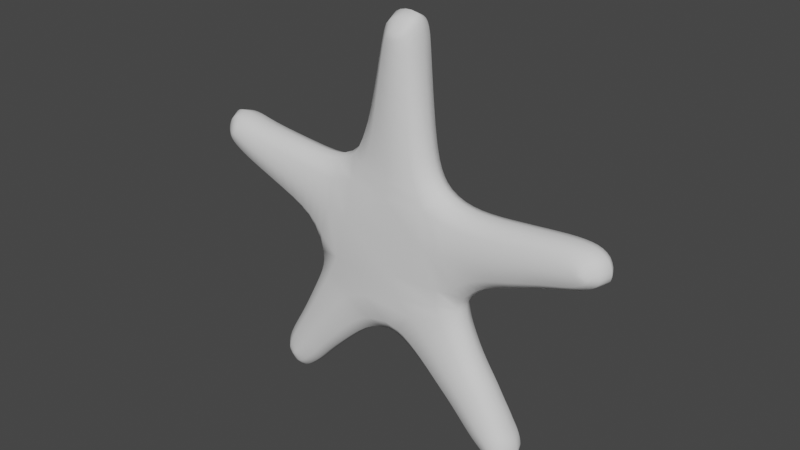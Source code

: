 # Source: Starfish.blend  (saved by Blender 2.91.10; exported with 4.5.12 LTS)
import bpy
from mathutils import Matrix  # noqa: F401  (used for matrix-valued properties, if any)

bpy.ops.wm.read_factory_settings(use_empty=True)
scene = bpy.context.scene
scene.name = 'Scene'

# ---- collections
col_collection = bpy.data.collections.new('Collection'); scene.collection.children.link(col_collection)

# ---- world
world_world = bpy.data.worlds.new('World'); scene.world = world_world
world_world.use_nodes = True; world_world.node_tree.nodes.clear()
_N = world_world.node_tree.nodes; _L = world_world.node_tree.links
n0 = _N.new('ShaderNodeOutputWorld'); n0.name = 'World Output'; n0.location = (300, 300)
n1 = _N.new('ShaderNodeBackground'); n1.name = 'Background'; n1.location = (10, 300)
n1.inputs[0].default_value = (0.05088, 0.05088, 0.05088, 1.0)
_L.new(n1.outputs[0], n0.inputs[0])
n0.is_active_output = True
world_world.color = (0.05088, 0.05088, 0.05088)
world_world.use_sun_shadow = False
world_world.sun_shadow_jitter_overblur = 0.0

# ---- meshes
me_cube_001 = bpy.data.meshes.new('Cube.001')
me_cube_001.from_pydata([(-0.5472, -8.761, 1.764), (-0.8858, 14.74, 1.764), (-0.5472, -8.761, -1.764), (-0.8858, 14.74, -1.764), (5.883, -4.83, 1.764), (1.867, 14.61, 1.764), (5.883, -4.83, -1.764), (1.867, 14.61, -1.764), (-7.172, -4.52, 1.764), (-7.172, -4.52, -1.764), (5.956, -4.152, -1.764), (5.956, -4.152, 1.764), (-4.376, 4.217, 1.764), (-4.376, 4.217, -1.764), (3.905, 3.738, -1.764), (3.905, 3.738, 1.764), (-3.296, 5.514, 1.764), (-2.216, 8.342, 1.764), (-1.361, 12.66, 1.764), (-1.361, 12.66, -1.764), (-2.216, 8.342, -1.764), (-3.296, 5.514, -1.764), (2.023, 12.38, -1.764), (2.461, 7.547, -1.764), (3.339, 4.437, -1.764), (2.023, 12.38, 1.764), (2.461, 7.547, 1.764), (3.339, 4.437, 1.764), (-0.5285, 15.35, 1.764), (-0.5285, 15.35, -1.764), (1.612, 15.26, 1.764), (1.612, 15.26, -1.764), (0.3728, 15.67, 1.764), (0.3728, 15.67, -1.764), (1.34, 15.57, 1.764), (1.34, 15.57, -1.764), (-2.756, 6.928, 1.764), (-2.756, 6.928, -1.764), (2.891, 5.429, -1.764), (2.891, 5.429, 1.764), (6.631, -3.213, -1.764), (6.631, -3.213, 1.764), (5.036, 3.151, -1.764), (5.036, 3.151, 1.764), (7.851, -2.239, -1.764), (7.851, -2.239, 1.764), (6.465, 2.926, -1.764), (6.465, 2.926, 1.764), (9.145, -1.641, -1.764), (9.145, -1.641, 1.764), (8.11, 2.95, -1.764), (8.11, 2.95, 1.764), (10.77, -1.11, -1.764), (10.77, -1.11, 1.764), (9.682, 3.101, -1.764), (9.682, 3.101, 1.764), (12.28, -0.523, -1.764), (12.28, -0.523, 1.764), (11.11, 3.226, -1.764), (11.11, 3.226, 1.764), (13.92, 0.009598, -1.764), (13.92, 0.009598, 1.764), (12.66, 3.378, -1.764), (12.66, 3.378, 1.764), (15.28, 0.4248, -1.764), (15.28, 0.4248, 1.764), (14.03, 3.476, -1.764), (14.03, 3.476, 1.764), (16.22, 0.8555, -1.764), (16.22, 0.8555, 1.764), (15.17, 3.445, -1.764), (15.17, 3.445, 1.764), (16.9, 1.442, -1.764), (16.9, 1.442, 1.764), (15.96, 3.253, -1.764), (15.96, 3.253, 1.764), (16.84, 2.126, -1.764), (16.84, 2.126, 1.764), (16.59, 2.787, -1.764), (16.59, 2.787, 1.764), (0.3058, -8.916, 1.764), (0.3058, -8.916, -1.764), (5.993, -5.715, 1.764), (5.993, -5.715, -1.764), (1.504, -9.601, 1.764), (1.504, -9.601, -1.764), (6.452, -6.878, 1.764), (6.452, -6.878, -1.764), (2.749, -10.56, 1.764), (2.749, -10.56, -1.764), (7.089, -8.268, 1.764), (7.089, -8.268, -1.764), (3.982, -11.71, 1.764), (3.982, -11.71, -1.764), (7.909, -9.575, 1.764), (7.909, -9.575, -1.764), (5.153, -12.75, 1.764), (5.153, -12.75, -1.764), (8.537, -10.49, 1.764), (8.537, -10.49, -1.764), (6.107, -13.64, 1.764), (6.107, -13.64, -1.764), (9.132, -11.57, 1.764), (9.132, -11.57, -1.764), (6.936, -14.53, 1.764), (6.936, -14.53, -1.764), (9.756, -12.51, 1.764), (9.756, -12.51, -1.764), (7.755, -15.3, 1.764), (7.755, -15.3, -1.764), (10.12, -13.24, 1.764), (10.12, -13.24, -1.764), (8.336, -15.72, 1.764), (8.336, -15.72, -1.764), (10.46, -13.81, 1.764), (10.46, -13.81, -1.764), (8.81, -16.05, 1.764), (8.81, -16.05, -1.764), (10.66, -14.29, 1.764), (10.66, -14.29, -1.764), (9.093, -16.15, 1.764), (9.093, -16.15, -1.764), (10.74, -14.75, 1.764), (10.74, -14.75, -1.764), (9.428, -16.2, 1.764), (9.428, -16.2, -1.764), (10.77, -15.04, 1.764), (10.77, -15.04, -1.764), (9.911, -16.06, 1.764), (9.911, -16.06, -1.764), (10.68, -15.39, 1.764), (10.68, -15.39, -1.764), (-9.157, -1.363, 1.764), (-9.157, -1.363, -1.764), (-7.895, 3.729, 1.764), (-7.895, 3.729, -1.764), (-11.19, -0.3726, 1.764), (-11.19, -0.3726, -1.764), (-11.01, 4.047, 1.764), (-11.01, 4.047, -1.764), (-13.7, 0.7147, 1.764), (-13.7, 0.7147, -1.764), (-12.84, 4.242, 1.764), (-12.84, 4.242, -1.764), (-15.22, 1.411, 1.764), (-15.22, 1.411, -1.764), (-14.06, 4.453, 1.764), (-14.06, 4.453, -1.764), (-16.22, 1.993, 1.764), (-16.22, 1.993, -1.764), (-14.96, 4.65, 1.764), (-14.96, 4.65, -1.764), (-16.85, 2.493, 1.764), (-16.85, 2.493, -1.764), (-15.64, 4.678, 1.764), (-15.64, 4.678, -1.764), (-17.08, 2.967, 1.764), (-17.08, 2.967, -1.764), (-16.23, 4.636, 1.764), (-16.23, 4.636, -1.764), (-17.03, 3.421, 1.764), (-17.03, 3.421, -1.764), (-16.74, 4.198, 1.764), (-16.74, 4.198, -1.764), (-7.898, -2.566, 1.764), (-7.898, -2.566, -1.764), (-6.104, 3.723, -1.764), (-6.104, 3.723, 1.764), (-3.778, -10.35, 1.764), (-3.778, -10.35, -1.764), (-7.625, -6.546, 1.764), (-7.625, -6.546, -1.764), (-7.281, -5.546, -1.764), (-7.281, -5.546, 1.764), (-2.097, -9.165, 1.764), (-2.097, -9.165, -1.764), (-5.821, -12.35, 1.764), (-5.821, -12.35, -1.764), (-8.834, -8.947, 1.764), (-8.834, -8.947, -1.764), (-7.199, -13.73, 1.764), (-7.199, -13.73, -1.764), (-9.56, -10.39, 1.764), (-9.56, -10.39, -1.764), (-8.092, -14.8, 1.764), (-8.092, -14.8, -1.764), (-10.4, -11.82, 1.764), (-10.4, -11.82, -1.764), (-9.178, -15.8, 1.764), (-9.178, -15.8, -1.764), (-11.24, -13.31, 1.764), (-11.24, -13.31, -1.764), (-9.983, -16.26, 1.764), (-9.983, -16.26, -1.764), (-11.52, -14.24, 1.764), (-11.52, -14.24, -1.764), (-10.67, -15.95, 1.764), (-10.67, -15.95, -1.764), (-11.52, -15.03, 1.764), (-11.52, -15.03, -1.764), (-0.7087, -9.48, -3.934e-06), (-1.09, 16.99, -8.345e-07), (6.536, -5.052, -3.099e-06), (2.011, 16.84, -7.153e-07), (6.618, -4.288, -3.695e-06), (-8.171, -4.702, -3.695e-06), (4.307, 4.6, -2.146e-06), (-5.022, 5.141, -2.265e-06), (3.67, 5.388, -2.384e-06), (2.681, 8.891, -1.907e-06), (2.187, 14.34, -1.073e-06), (-3.805, 6.601, -2.265e-06), (-2.588, 9.787, -1.907e-06), (-1.626, 14.65, -1.073e-06), (-0.6876, 17.68, -8.345e-07), (1.724, 17.58, -7.153e-07), (0.3277, 18.04, -1.073e-06), (1.417, 17.93, -1.073e-06), (-3.197, 8.194, -2.027e-06), (3.165, 6.505, -2.146e-06), (7.378, -3.23, -3.815e-06), (5.581, 3.94, -2.623e-06), (8.753, -2.132, -3.457e-06), (7.191, 3.686, -2.861e-06), (10.21, -1.459, -3.457e-06), (9.044, 3.713, -3.099e-06), (12.04, -0.8602, -3.695e-06), (10.81, 3.883, -3.099e-06), (13.74, -0.1995, -3.576e-06), (12.42, 4.024, -3.099e-06), (15.59, 0.4005, -3.576e-06), (14.17, 4.195, -3.219e-06), (17.12, 0.8683, -3.576e-06), (15.72, 4.306, -3.338e-06), (18.18, 1.354, -3.576e-06), (17.0, 4.271, -3.576e-06), (18.95, 2.014, -3.695e-06), (17.89, 4.054, -3.457e-06), (18.88, 2.784, -3.457e-06), (18.6, 3.529, -3.815e-06), (0.2523, -9.654, -3.338e-06), (6.659, -6.049, -2.861e-06), (1.602, -10.43, -3.099e-06), (7.176, -7.359, -2.742e-06), (3.005, -11.5, -2.98e-06), (7.894, -8.925, -2.742e-06), (4.394, -12.8, -2.861e-06), (8.818, -10.4, -2.623e-06), (5.713, -13.98, -2.861e-06), (9.525, -11.43, -2.623e-06), (6.787, -14.97, -2.861e-06), (10.2, -12.64, -2.503e-06), (7.722, -15.98, -2.742e-06), (10.9, -13.7, -2.503e-06), (8.644, -16.84, -2.861e-06), (11.3, -14.53, -2.503e-06), (9.299, -17.32, -2.861e-06), (11.69, -15.16, -2.265e-06), (9.833, -17.69, -2.861e-06), (11.92, -15.71, -2.265e-06), (10.15, -17.8, -2.742e-06), (12.01, -16.23, -2.265e-06), (10.53, -17.86, -2.742e-06), (12.04, -16.55, -2.384e-06), (11.07, -17.71, -2.742e-06), (11.94, -16.95, -2.384e-06), (-10.41, -1.145, -3.099e-06), (-8.986, 4.591, -2.623e-06), (-12.7, -0.03003, -3.099e-06), (-12.49, 4.948, -2.742e-06), (-15.52, 1.195, -2.861e-06), (-14.56, 5.169, -2.742e-06), (-17.23, 1.979, -2.861e-06), (-15.94, 5.406, -2.742e-06), (-18.37, 2.635, -2.98e-06), (-16.95, 5.628, -2.98e-06), (-19.08, 3.198, -2.98e-06), (-17.71, 5.66, -3.099e-06), (-19.33, 3.732, -3.099e-06), (-18.38, 5.613, -3.219e-06), (-19.28, 4.244, -3.099e-06), (-18.95, 5.119, -3.576e-06), (-6.969, 4.584, -2.503e-06), (-8.99, -2.501, -3.338e-06), (-4.348, -11.27, -2.623e-06), (-8.682, -6.985, -2.503e-06), (-2.455, -9.935, -3.099e-06), (-8.295, -5.858, -3.099e-06), (-6.65, -13.52, -2.861e-06), (-10.04, -9.689, -2.742e-06), (-8.202, -15.08, -2.742e-06), (-10.86, -11.32, -2.742e-06), (-9.209, -16.29, -2.861e-06), (-11.81, -12.93, -2.861e-06), (-10.43, -17.41, -2.98e-06), (-12.75, -14.61, -3.099e-06), (-11.34, -17.93, -2.742e-06), (-13.07, -15.65, -2.98e-06), (-12.11, -17.58, -2.623e-06), (-13.07, -16.54, -3.099e-06)], [], [(213, 201, 3, 19), (19, 3, 7, 22), (210, 203, 5, 25), (25, 5, 1, 18), (4, 0, 80, 82), (203, 7, 31, 215), (4, 11, 8, 0), (202, 204, 11, 4), (2, 9, 10, 6), (287, 172, 171, 285), (11, 15, 12, 8), (204, 10, 40, 220), (9, 13, 14, 10), (283, 164, 132, 266), (15, 27, 16, 12), (39, 26, 17, 36), (26, 25, 18, 17), (206, 208, 27, 15), (219, 209, 26, 39), (209, 210, 25, 26), (13, 21, 24, 14), (37, 20, 23, 38), (20, 19, 22, 23), (207, 211, 21, 13), (218, 212, 20, 37), (212, 213, 19, 20), (215, 31, 35, 217), (201, 1, 28, 214), (1, 5, 30, 28), (7, 3, 29, 31), (217, 216, 32, 34), (214, 28, 32, 216), (28, 30, 34, 32), (31, 29, 33, 35), (211, 218, 37, 21), (21, 37, 38, 24), (208, 219, 39, 27), (27, 39, 36, 16), (40, 42, 46, 44), (15, 11, 41, 43), (10, 14, 42, 40), (206, 15, 43, 221), (223, 47, 51, 225), (221, 43, 47, 223), (43, 41, 45, 47), (220, 40, 44, 222), (224, 48, 52, 226), (47, 45, 49, 51), (222, 44, 48, 224), (44, 46, 50, 48), (227, 55, 59, 229), (48, 50, 54, 52), (225, 51, 55, 227), (51, 49, 53, 55), (59, 57, 61, 63), (55, 53, 57, 59), (226, 52, 56, 228), (52, 54, 58, 56), (230, 60, 64, 232), (228, 56, 60, 230), (56, 58, 62, 60), (229, 59, 63, 231), (233, 67, 71, 235), (60, 62, 66, 64), (231, 63, 67, 233), (63, 61, 65, 67), (234, 68, 72, 236), (67, 65, 69, 71), (232, 64, 68, 234), (64, 66, 70, 68), (236, 72, 76, 238), (68, 70, 74, 72), (235, 71, 75, 237), (71, 69, 73, 75), (238, 239, 79, 77), (72, 74, 78, 76), (237, 75, 79, 239), (75, 73, 77, 79), (241, 82, 86, 243), (2, 6, 83, 81), (200, 2, 81, 240), (202, 4, 82, 241), (242, 85, 89, 244), (240, 81, 85, 242), (82, 80, 84, 86), (81, 83, 87, 85), (90, 88, 92, 94), (86, 84, 88, 90), (85, 87, 91, 89), (243, 86, 90, 245), (247, 94, 98, 249), (89, 91, 95, 93), (245, 90, 94, 247), (244, 89, 93, 246), (98, 96, 100, 102), (246, 93, 97, 248), (94, 92, 96, 98), (93, 95, 99, 97), (101, 103, 107, 105), (97, 99, 103, 101), (249, 98, 102, 251), (248, 97, 101, 250), (253, 106, 110, 255), (251, 102, 106, 253), (250, 101, 105, 252), (102, 100, 104, 106), (110, 108, 112, 114), (252, 105, 109, 254), (106, 104, 108, 110), (105, 107, 111, 109), (257, 114, 118, 259), (109, 111, 115, 113), (255, 110, 114, 257), (254, 109, 113, 256), (259, 118, 122, 261), (256, 113, 117, 258), (114, 112, 116, 118), (113, 115, 119, 117), (122, 120, 124, 126), (258, 117, 121, 260), (118, 116, 120, 122), (117, 119, 123, 121), (263, 126, 130, 265), (121, 123, 127, 125), (261, 122, 126, 263), (260, 121, 125, 262), (264, 265, 130, 128), (262, 125, 129, 264), (126, 124, 128, 130), (125, 127, 131, 129), (267, 135, 139, 269), (166, 165, 133, 135), (164, 167, 134, 132), (282, 166, 135, 267), (136, 138, 142, 140), (266, 132, 136, 268), (132, 134, 138, 136), (135, 133, 137, 139), (271, 143, 147, 273), (139, 137, 141, 143), (269, 139, 143, 271), (268, 136, 140, 270), (272, 144, 148, 274), (270, 140, 144, 272), (140, 142, 146, 144), (143, 141, 145, 147), (148, 150, 154, 152), (144, 146, 150, 148), (147, 145, 149, 151), (273, 147, 151, 275), (277, 155, 159, 279), (151, 149, 153, 155), (275, 151, 155, 277), (274, 148, 152, 276), (156, 158, 162, 160), (276, 152, 156, 278), (152, 154, 158, 156), (155, 153, 157, 159), (280, 281, 163, 161), (159, 157, 161, 163), (279, 159, 163, 281), (278, 156, 160, 280), (207, 13, 166, 282), (8, 12, 167, 164), (13, 9, 165, 166), (205, 8, 164, 283), (168, 170, 178, 176), (286, 174, 168, 284), (172, 175, 169, 171), (174, 173, 170, 168), (0, 8, 173, 174), (9, 2, 175, 172), (200, 0, 174, 286), (205, 9, 172, 287), (289, 179, 183, 291), (284, 168, 176, 288), (285, 171, 179, 289), (171, 169, 177, 179), (180, 182, 186, 184), (179, 177, 181, 183), (176, 178, 182, 180), (288, 176, 180, 290), (293, 187, 191, 295), (290, 180, 184, 292), (291, 183, 187, 293), (183, 181, 185, 187), (191, 189, 193, 195), (187, 185, 189, 191), (184, 186, 190, 188), (292, 184, 188, 294), (192, 194, 198, 196), (188, 190, 194, 192), (294, 188, 192, 296), (295, 191, 195, 297), (298, 299, 199, 197), (296, 192, 196, 298), (297, 195, 199, 299), (195, 193, 197, 199), (194, 297, 299, 198), (193, 296, 298, 197), (196, 198, 299, 298), (190, 295, 297, 194), (189, 294, 296, 193), (185, 292, 294, 189), (182, 291, 293, 186), (181, 290, 292, 185), (186, 293, 295, 190), (177, 288, 290, 181), (170, 285, 289, 178), (169, 284, 288, 177), (178, 289, 291, 182), (8, 205, 287, 173), (2, 200, 286, 175), (175, 286, 284, 169), (9, 205, 283, 165), (12, 207, 282, 167), (157, 278, 280, 161), (158, 279, 281, 162), (160, 162, 281, 280), (153, 276, 278, 157), (149, 274, 276, 153), (150, 275, 277, 154), (154, 277, 279, 158), (146, 273, 275, 150), (141, 270, 272, 145), (145, 272, 274, 149), (137, 268, 270, 141), (138, 269, 271, 142), (142, 271, 273, 146), (133, 266, 268, 137), (167, 282, 267, 134), (134, 267, 269, 138), (124, 262, 264, 128), (129, 131, 265, 264), (120, 260, 262, 124), (123, 261, 263, 127), (127, 263, 265, 131), (116, 258, 260, 120), (112, 256, 258, 116), (119, 259, 261, 123), (108, 254, 256, 112), (111, 255, 257, 115), (115, 257, 259, 119), (104, 252, 254, 108), (100, 250, 252, 104), (103, 251, 253, 107), (107, 253, 255, 111), (96, 248, 250, 100), (99, 249, 251, 103), (92, 246, 248, 96), (88, 244, 246, 92), (91, 245, 247, 95), (95, 247, 249, 99), (87, 243, 245, 91), (80, 240, 242, 84), (84, 242, 244, 88), (6, 202, 241, 83), (0, 200, 240, 80), (83, 241, 243, 87), (74, 237, 239, 78), (76, 78, 239, 238), (70, 235, 237, 74), (73, 236, 238, 77), (65, 232, 234, 69), (69, 234, 236, 73), (62, 231, 233, 66), (66, 233, 235, 70), (58, 229, 231, 62), (57, 228, 230, 61), (61, 230, 232, 65), (53, 226, 228, 57), (50, 225, 227, 54), (54, 227, 229, 58), (45, 222, 224, 49), (49, 224, 226, 53), (41, 220, 222, 45), (42, 221, 223, 46), (46, 223, 225, 50), (14, 206, 221, 42), (24, 38, 219, 208), (16, 36, 218, 211), (29, 214, 216, 33), (35, 33, 216, 217), (3, 201, 214, 29), (30, 215, 217, 34), (17, 18, 213, 212), (36, 17, 212, 218), (12, 16, 211, 207), (23, 22, 210, 209), (38, 23, 209, 219), (14, 24, 208, 206), (165, 283, 266, 133), (11, 204, 220, 41), (173, 287, 285, 170), (6, 10, 204, 202), (5, 203, 215, 30), (22, 7, 203, 210), (18, 1, 201, 213)])
me_cube_001.polygons.foreach_set('use_smooth', [True] * 298)
_uv = me_cube_001.uv_layers.new(name='UVMap')
_uv.uv.foreach_set('vector', [0.595, 0.125, 0.625, 0.125, 0.625, 0.25, 0.595, 0.25, 0.595, 0.25, 0.625, 0.25, 0.625, 0.5, 0.595, 0.5, 0.595, 0.625, 0.625, 0.625, 0.625, 0.75, 0.595, 0.75, 0.595, 0.75, 0.625, 0.75, 0.625, 1.0, 0.595, 1.0, 0.375, 0.75, 0.375, 1.0, 0.375, 1.0, 0.375, 0.75, 0.625, 0.625, 0.625, 0.5, 0.625, 0.5, 0.625, 0.625, 0.375, 0.75, 0.4437, 0.75, 0.4437, 1.0, 0.375, 1.0, 0.375, 0.625, 0.4437, 0.625, 0.4437, 0.75, 0.375, 0.75, 0.375, 0.25, 0.4437, 0.25, 0.4437, 0.5, 0.375, 0.5, 0.4437, 0.125, 0.4437, 0.25, 0.4437, 0.25, 0.4437, 0.125, 0.4437, 0.75, 0.5049, 0.75, 0.5049, 1.0, 0.4437, 1.0, 0.4437, 0.625, 0.4437, 0.5, 0.4437, 0.5, 0.4437, 0.625, 0.4437, 0.25, 0.5049, 0.25, 0.5049, 0.5, 0.4437, 0.5, 0.4437, 0.125, 0.4437, 0.0, 0.4437, 0.0, 0.4437, 0.125, 0.5049, 0.75, 0.535, 0.75, 0.535, 1.0, 0.5049, 1.0, 0.55, 0.75, 0.565, 0.75, 0.565, 1.0, 0.55, 1.0, 0.565, 0.75, 0.595, 0.75, 0.595, 1.0, 0.565, 1.0, 0.5049, 0.625, 0.535, 0.625, 0.535, 0.75, 0.5049, 0.75, 0.55, 0.625, 0.565, 0.625, 0.565, 0.75, 0.55, 0.75, 0.565, 0.625, 0.595, 0.625, 0.595, 0.75, 0.565, 0.75, 0.5049, 0.25, 0.535, 0.25, 0.535, 0.5, 0.5049, 0.5, 0.55, 0.25, 0.565, 0.25, 0.565, 0.5, 0.55, 0.5, 0.565, 0.25, 0.595, 0.25, 0.595, 0.5, 0.565, 0.5, 0.5049, 0.125, 0.535, 0.125, 0.535, 0.25, 0.5049, 0.25, 0.55, 0.125, 0.565, 0.125, 0.565, 0.25, 0.55, 0.25, 0.565, 0.125, 0.595, 0.125, 0.595, 0.25, 0.565, 0.25, 0.625, 0.625, 0.625, 0.5, 0.625, 0.5, 0.625, 0.625, 0.625, 0.125, 0.625, 0.0, 0.625, 0.0, 0.625, 0.125, 0.625, 1.0, 0.625, 0.75, 0.625, 0.75, 0.625, 1.0, 0.625, 0.5, 0.625, 0.25, 0.625, 0.25, 0.625, 0.5, 0.625, 0.625, 0.875, 0.625, 0.875, 0.75, 0.625, 0.75, 0.625, 0.125, 0.625, 0.0, 0.625, 0.0, 0.625, 0.125, 0.625, 1.0, 0.625, 0.75, 0.625, 0.75, 0.625, 1.0, 0.625, 0.5, 0.625, 0.25, 0.625, 0.25, 0.625, 0.5, 0.535, 0.125, 0.55, 0.125, 0.55, 0.25, 0.535, 0.25, 0.535, 0.25, 0.55, 0.25, 0.55, 0.5, 0.535, 0.5, 0.535, 0.625, 0.55, 0.625, 0.55, 0.75, 0.535, 0.75, 0.535, 0.75, 0.55, 0.75, 0.55, 1.0, 0.535, 1.0, 0.4437, 0.5, 0.5049, 0.5, 0.5049, 0.5, 0.4437, 0.5, 0.5049, 0.75, 0.4437, 0.75, 0.4437, 0.75, 0.5049, 0.75, 0.4437, 0.5, 0.5049, 0.5, 0.5049, 0.5, 0.4437, 0.5, 0.5049, 0.625, 0.5049, 0.75, 0.5049, 0.75, 0.5049, 0.625, 0.5049, 0.625, 0.5049, 0.75, 0.5049, 0.75, 0.5049, 0.625, 0.5049, 0.625, 0.5049, 0.75, 0.5049, 0.75, 0.5049, 0.625, 0.5049, 0.75, 0.4437, 0.75, 0.4437, 0.75, 0.5049, 0.75, 0.4437, 0.625, 0.4437, 0.5, 0.4437, 0.5, 0.4437, 0.625, 0.4437, 0.625, 0.4437, 0.5, 0.4437, 0.5, 0.4437, 0.625, 0.5049, 0.75, 0.4437, 0.75, 0.4437, 0.75, 0.5049, 0.75, 0.4437, 0.625, 0.4437, 0.5, 0.4437, 0.5, 0.4437, 0.625, 0.4437, 0.5, 0.5049, 0.5, 0.5049, 0.5, 0.4437, 0.5, 0.5049, 0.625, 0.5049, 0.75, 0.5049, 0.75, 0.5049, 0.625, 0.4437, 0.5, 0.5049, 0.5, 0.5049, 0.5, 0.4437, 0.5, 0.5049, 0.625, 0.5049, 0.75, 0.5049, 0.75, 0.5049, 0.625, 0.5049, 0.75, 0.4437, 0.75, 0.4437, 0.75, 0.5049, 0.75, 0.5049, 0.75, 0.4437, 0.75, 0.4437, 0.75, 0.5049, 0.75, 0.5049, 0.75, 0.4437, 0.75, 0.4437, 0.75, 0.5049, 0.75, 0.4437, 0.625, 0.4437, 0.5, 0.4437, 0.5, 0.4437, 0.625, 0.4437, 0.5, 0.5049, 0.5, 0.5049, 0.5, 0.4437, 0.5, 0.4437, 0.625, 0.4437, 0.5, 0.4437, 0.5, 0.4437, 0.625, 0.4437, 0.625, 0.4437, 0.5, 0.4437, 0.5, 0.4437, 0.625, 0.4437, 0.5, 0.5049, 0.5, 0.5049, 0.5, 0.4437, 0.5, 0.5049, 0.625, 0.5049, 0.75, 0.5049, 0.75, 0.5049, 0.625, 0.5049, 0.625, 0.5049, 0.75, 0.5049, 0.75, 0.5049, 0.625, 0.4437, 0.5, 0.5049, 0.5, 0.5049, 0.5, 0.4437, 0.5, 0.5049, 0.625, 0.5049, 0.75, 0.5049, 0.75, 0.5049, 0.625, 0.5049, 0.75, 0.4437, 0.75, 0.4437, 0.75, 0.5049, 0.75, 0.4437, 0.625, 0.4437, 0.5, 0.4437, 0.5, 0.4437, 0.625, 0.5049, 0.75, 0.4437, 0.75, 0.4437, 0.75, 0.5049, 0.75, 0.4437, 0.625, 0.4437, 0.5, 0.4437, 0.5, 0.4437, 0.625, 0.4437, 0.5, 0.5049, 0.5, 0.5049, 0.5, 0.4437, 0.5, 0.4437, 0.625, 0.4437, 0.5, 0.4437, 0.5, 0.4437, 0.625, 0.4437, 0.5, 0.5049, 0.5, 0.5049, 0.5, 0.4437, 0.5, 0.5049, 0.625, 0.5049, 0.75, 0.5049, 0.75, 0.5049, 0.625, 0.5049, 0.75, 0.4437, 0.75, 0.4437, 0.75, 0.5049, 0.75, 0.4437, 0.625, 0.5049, 0.625, 0.5049, 0.75, 0.4437, 0.75, 0.4437, 0.5, 0.5049, 0.5, 0.5049, 0.5, 0.4437, 0.5, 0.5049, 0.625, 0.5049, 0.75, 0.5049, 0.75, 0.5049, 0.625, 0.5049, 0.75, 0.4437, 0.75, 0.4437, 0.75, 0.5049, 0.75, 0.375, 0.625, 0.375, 0.75, 0.375, 0.75, 0.375, 0.625, 0.375, 0.25, 0.375, 0.5, 0.375, 0.5, 0.375, 0.25, 0.375, 0.125, 0.375, 0.25, 0.375, 0.25, 0.375, 0.125, 0.375, 0.625, 0.375, 0.75, 0.375, 0.75, 0.375, 0.625, 0.375, 0.125, 0.375, 0.25, 0.375, 0.25, 0.375, 0.125, 0.375, 0.125, 0.375, 0.25, 0.375, 0.25, 0.375, 0.125, 0.375, 0.75, 0.375, 1.0, 0.375, 1.0, 0.375, 0.75, 0.375, 0.25, 0.375, 0.5, 0.375, 0.5, 0.375, 0.25, 0.375, 0.75, 0.375, 1.0, 0.375, 1.0, 0.375, 0.75, 0.375, 0.75, 0.375, 1.0, 0.375, 1.0, 0.375, 0.75, 0.375, 0.25, 0.375, 0.5, 0.375, 0.5, 0.375, 0.25, 0.375, 0.625, 0.375, 0.75, 0.375, 0.75, 0.375, 0.625, 0.375, 0.625, 0.375, 0.75, 0.375, 0.75, 0.375, 0.625, 0.375, 0.25, 0.375, 0.5, 0.375, 0.5, 0.375, 0.25, 0.375, 0.625, 0.375, 0.75, 0.375, 0.75, 0.375, 0.625, 0.375, 0.125, 0.375, 0.25, 0.375, 0.25, 0.375, 0.125, 0.375, 0.75, 0.375, 1.0, 0.375, 1.0, 0.375, 0.75, 0.375, 0.125, 0.375, 0.25, 0.375, 0.25, 0.375, 0.125, 0.375, 0.75, 0.375, 1.0, 0.375, 1.0, 0.375, 0.75, 0.375, 0.25, 0.375, 0.5, 0.375, 0.5, 0.375, 0.25, 0.375, 0.25, 0.375, 0.5, 0.375, 0.5, 0.375, 0.25, 0.375, 0.25, 0.375, 0.5, 0.375, 0.5, 0.375, 0.25, 0.375, 0.625, 0.375, 0.75, 0.375, 0.75, 0.375, 0.625, 0.375, 0.125, 0.375, 0.25, 0.375, 0.25, 0.375, 0.125, 0.375, 0.625, 0.375, 0.75, 0.375, 0.75, 0.375, 0.625, 0.375, 0.625, 0.375, 0.75, 0.375, 0.75, 0.375, 0.625, 0.375, 0.125, 0.375, 0.25, 0.375, 0.25, 0.375, 0.125, 0.375, 0.75, 0.375, 1.0, 0.375, 1.0, 0.375, 0.75, 0.375, 0.75, 0.375, 1.0, 0.375, 1.0, 0.375, 0.75, 0.375, 0.125, 0.375, 0.25, 0.375, 0.25, 0.375, 0.125, 0.375, 0.75, 0.375, 1.0, 0.375, 1.0, 0.375, 0.75, 0.375, 0.25, 0.375, 0.5, 0.375, 0.5, 0.375, 0.25, 0.375, 0.625, 0.375, 0.75, 0.375, 0.75, 0.375, 0.625, 0.375, 0.25, 0.375, 0.5, 0.375, 0.5, 0.375, 0.25, 0.375, 0.625, 0.375, 0.75, 0.375, 0.75, 0.375, 0.625, 0.375, 0.125, 0.375, 0.25, 0.375, 0.25, 0.375, 0.125, 0.375, 0.625, 0.375, 0.75, 0.375, 0.75, 0.375, 0.625, 0.375, 0.125, 0.375, 0.25, 0.375, 0.25, 0.375, 0.125, 0.375, 0.75, 0.375, 1.0, 0.375, 1.0, 0.375, 0.75, 0.375, 0.25, 0.375, 0.5, 0.375, 0.5, 0.375, 0.25, 0.375, 0.75, 0.375, 1.0, 0.375, 1.0, 0.375, 0.75, 0.375, 0.125, 0.375, 0.25, 0.375, 0.25, 0.375, 0.125, 0.375, 0.75, 0.375, 1.0, 0.375, 1.0, 0.375, 0.75, 0.375, 0.25, 0.375, 0.5, 0.375, 0.5, 0.375, 0.25, 0.375, 0.625, 0.375, 0.75, 0.375, 0.75, 0.375, 0.625, 0.375, 0.25, 0.375, 0.5, 0.375, 0.5, 0.375, 0.25, 0.375, 0.625, 0.375, 0.75, 0.375, 0.75, 0.375, 0.625, 0.375, 0.125, 0.375, 0.25, 0.375, 0.25, 0.375, 0.125, 0.125, 0.625, 0.375, 0.625, 0.375, 0.75, 0.125, 0.75, 0.375, 0.125, 0.375, 0.25, 0.375, 0.25, 0.375, 0.125, 0.375, 0.75, 0.375, 1.0, 0.375, 1.0, 0.375, 0.75, 0.375, 0.25, 0.375, 0.5, 0.375, 0.5, 0.375, 0.25, 0.5049, 0.125, 0.5049, 0.25, 0.5049, 0.25, 0.5049, 0.125, 0.5049, 0.25, 0.4437, 0.25, 0.4437, 0.25, 0.5049, 0.25, 0.4437, 1.0, 0.5049, 1.0, 0.5049, 1.0, 0.4437, 1.0, 0.5049, 0.125, 0.5049, 0.25, 0.5049, 0.25, 0.5049, 0.125, 0.4437, 1.0, 0.5049, 1.0, 0.5049, 1.0, 0.4437, 1.0, 0.4437, 0.125, 0.4437, 0.0, 0.4437, 0.0, 0.4437, 0.125, 0.4437, 1.0, 0.5049, 1.0, 0.5049, 1.0, 0.4437, 1.0, 0.5049, 0.25, 0.4437, 0.25, 0.4437, 0.25, 0.5049, 0.25, 0.5049, 0.125, 0.5049, 0.25, 0.5049, 0.25, 0.5049, 0.125, 0.5049, 0.25, 0.4437, 0.25, 0.4437, 0.25, 0.5049, 0.25, 0.5049, 0.125, 0.5049, 0.25, 0.5049, 0.25, 0.5049, 0.125, 0.4437, 0.125, 0.4437, 0.0, 0.4437, 0.0, 0.4437, 0.125, 0.4437, 0.125, 0.4437, 0.0, 0.4437, 0.0, 0.4437, 0.125, 0.4437, 0.125, 0.4437, 0.0, 0.4437, 0.0, 0.4437, 0.125, 0.4437, 1.0, 0.5049, 1.0, 0.5049, 1.0, 0.4437, 1.0, 0.5049, 0.25, 0.4437, 0.25, 0.4437, 0.25, 0.5049, 0.25, 0.4437, 1.0, 0.5049, 1.0, 0.5049, 1.0, 0.4437, 1.0, 0.4437, 1.0, 0.5049, 1.0, 0.5049, 1.0, 0.4437, 1.0, 0.5049, 0.25, 0.4437, 0.25, 0.4437, 0.25, 0.5049, 0.25, 0.5049, 0.125, 0.5049, 0.25, 0.5049, 0.25, 0.5049, 0.125, 0.5049, 0.125, 0.5049, 0.25, 0.5049, 0.25, 0.5049, 0.125, 0.5049, 0.25, 0.4437, 0.25, 0.4437, 0.25, 0.5049, 0.25, 0.5049, 0.125, 0.5049, 0.25, 0.5049, 0.25, 0.5049, 0.125, 0.4437, 0.125, 0.4437, 0.0, 0.4437, 0.0, 0.4437, 0.125, 0.4437, 1.0, 0.5049, 1.0, 0.5049, 1.0, 0.4437, 1.0, 0.4437, 0.125, 0.4437, 0.0, 0.4437, 0.0, 0.4437, 0.125, 0.4437, 1.0, 0.5049, 1.0, 0.5049, 1.0, 0.4437, 1.0, 0.5049, 0.25, 0.4437, 0.25, 0.4437, 0.25, 0.5049, 0.25, 0.4437, 0.125, 0.5049, 0.125, 0.5049, 0.25, 0.4437, 0.25, 0.5049, 0.25, 0.4437, 0.25, 0.4437, 0.25, 0.5049, 0.25, 0.5049, 0.125, 0.5049, 0.25, 0.5049, 0.25, 0.5049, 0.125, 0.4437, 0.125, 0.4437, 0.0, 0.4437, 0.0, 0.4437, 0.125, 0.5049, 0.125, 0.5049, 0.25, 0.5049, 0.25, 0.5049, 0.125, 0.4437, 1.0, 0.5049, 1.0, 0.5049, 1.0, 0.4437, 1.0, 0.5049, 0.25, 0.4437, 0.25, 0.4437, 0.25, 0.5049, 0.25, 0.4437, 0.125, 0.4437, 0.0, 0.4437, 0.0, 0.4437, 0.125, 0.375, 1.0, 0.4437, 1.0, 0.4437, 1.0, 0.375, 1.0, 0.375, 0.125, 0.375, 0.0, 0.375, 0.0, 0.375, 0.125, 0.4437, 0.25, 0.375, 0.25, 0.375, 0.25, 0.4437, 0.25, 0.375, 1.0, 0.4437, 1.0, 0.4437, 1.0, 0.375, 1.0, 0.375, 1.0, 0.4437, 1.0, 0.4437, 1.0, 0.375, 1.0, 0.4437, 0.25, 0.375, 0.25, 0.375, 0.25, 0.4437, 0.25, 0.375, 0.125, 0.375, 0.0, 0.375, 0.0, 0.375, 0.125, 0.4437, 0.125, 0.4437, 0.25, 0.4437, 0.25, 0.4437, 0.125, 0.4437, 0.125, 0.4437, 0.25, 0.4437, 0.25, 0.4437, 0.125, 0.375, 0.125, 0.375, 0.0, 0.375, 0.0, 0.375, 0.125, 0.4437, 0.125, 0.4437, 0.25, 0.4437, 0.25, 0.4437, 0.125, 0.4437, 0.25, 0.375, 0.25, 0.375, 0.25, 0.4437, 0.25, 0.375, 1.0, 0.4437, 1.0, 0.4437, 1.0, 0.375, 1.0, 0.4437, 0.25, 0.375, 0.25, 0.375, 0.25, 0.4437, 0.25, 0.375, 1.0, 0.4437, 1.0, 0.4437, 1.0, 0.375, 1.0, 0.375, 0.125, 0.375, 0.0, 0.375, 0.0, 0.375, 0.125, 0.4437, 0.125, 0.4437, 0.25, 0.4437, 0.25, 0.4437, 0.125, 0.375, 0.125, 0.375, 0.0, 0.375, 0.0, 0.375, 0.125, 0.4437, 0.125, 0.4437, 0.25, 0.4437, 0.25, 0.4437, 0.125, 0.4437, 0.25, 0.375, 0.25, 0.375, 0.25, 0.4437, 0.25, 0.4437, 0.25, 0.375, 0.25, 0.375, 0.25, 0.4437, 0.25, 0.4437, 0.25, 0.375, 0.25, 0.375, 0.25, 0.4437, 0.25, 0.375, 1.0, 0.4437, 1.0, 0.4437, 1.0, 0.375, 1.0, 0.375, 0.125, 0.375, 0.0, 0.375, 0.0, 0.375, 0.125, 0.375, 1.0, 0.4437, 1.0, 0.4437, 1.0, 0.375, 1.0, 0.375, 1.0, 0.4437, 1.0, 0.4437, 1.0, 0.375, 1.0, 0.375, 0.125, 0.375, 0.0, 0.375, 0.0, 0.375, 0.125, 0.4437, 0.125, 0.4437, 0.25, 0.4437, 0.25, 0.4437, 0.125, 0.375, 0.125, 0.4437, 0.125, 0.4437, 0.25, 0.375, 0.25, 0.375, 0.125, 0.375, 0.0, 0.375, 0.0, 0.375, 0.125, 0.4437, 0.125, 0.4437, 0.25, 0.4437, 0.25, 0.4437, 0.125, 0.4437, 0.25, 0.375, 0.25, 0.375, 0.25, 0.4437, 0.25, 0.4437, 0.0, 0.4437, 0.125, 0.4437, 0.125, 0.4437, 0.0, 0.375, 0.25, 0.375, 0.125, 0.375, 0.125, 0.375, 0.25, 0.375, 0.0, 0.4437, 0.0, 0.4437, 0.125, 0.375, 0.125, 0.4437, 0.0, 0.4437, 0.125, 0.4437, 0.125, 0.4437, 0.0, 0.375, 0.25, 0.375, 0.125, 0.375, 0.125, 0.375, 0.25, 0.375, 0.25, 0.375, 0.125, 0.375, 0.125, 0.375, 0.25, 0.4437, 0.0, 0.4437, 0.125, 0.4437, 0.125, 0.4437, 0.0, 0.375, 0.25, 0.375, 0.125, 0.375, 0.125, 0.375, 0.25, 0.4437, 0.0, 0.4437, 0.125, 0.4437, 0.125, 0.4437, 0.0, 0.375, 0.25, 0.375, 0.125, 0.375, 0.125, 0.375, 0.25, 0.4437, 0.0, 0.4437, 0.125, 0.4437, 0.125, 0.4437, 0.0, 0.375, 0.25, 0.375, 0.125, 0.375, 0.125, 0.375, 0.25, 0.4437, 0.0, 0.4437, 0.125, 0.4437, 0.125, 0.4437, 0.0, 0.4437, 0.0, 0.4437, 0.125, 0.4437, 0.125, 0.4437, 0.0, 0.375, 0.25, 0.375, 0.125, 0.375, 0.125, 0.375, 0.25, 0.375, 0.25, 0.375, 0.125, 0.375, 0.125, 0.375, 0.25, 0.4437, 0.25, 0.4437, 0.125, 0.4437, 0.125, 0.4437, 0.25, 0.5049, 0.0, 0.5049, 0.125, 0.5049, 0.125, 0.5049, 0.0, 0.4437, 0.25, 0.4437, 0.125, 0.4437, 0.125, 0.4437, 0.25, 0.5049, 0.0, 0.5049, 0.125, 0.5049, 0.125, 0.5049, 0.0, 0.4437, 0.0, 0.5049, 0.0, 0.5049, 0.125, 0.4437, 0.125, 0.4437, 0.25, 0.4437, 0.125, 0.4437, 0.125, 0.4437, 0.25, 0.4437, 0.25, 0.4437, 0.125, 0.4437, 0.125, 0.4437, 0.25, 0.5049, 0.0, 0.5049, 0.125, 0.5049, 0.125, 0.5049, 0.0, 0.5049, 0.0, 0.5049, 0.125, 0.5049, 0.125, 0.5049, 0.0, 0.5049, 0.0, 0.5049, 0.125, 0.5049, 0.125, 0.5049, 0.0, 0.4437, 0.25, 0.4437, 0.125, 0.4437, 0.125, 0.4437, 0.25, 0.4437, 0.25, 0.4437, 0.125, 0.4437, 0.125, 0.4437, 0.25, 0.4437, 0.25, 0.4437, 0.125, 0.4437, 0.125, 0.4437, 0.25, 0.5049, 0.0, 0.5049, 0.125, 0.5049, 0.125, 0.5049, 0.0, 0.5049, 0.0, 0.5049, 0.125, 0.5049, 0.125, 0.5049, 0.0, 0.4437, 0.25, 0.4437, 0.125, 0.4437, 0.125, 0.4437, 0.25, 0.5049, 0.0, 0.5049, 0.125, 0.5049, 0.125, 0.5049, 0.0, 0.5049, 0.0, 0.5049, 0.125, 0.5049, 0.125, 0.5049, 0.0, 0.375, 0.0, 0.375, 0.125, 0.375, 0.125, 0.375, 0.0, 0.125, 0.5, 0.375, 0.5, 0.375, 0.625, 0.125, 0.625, 0.375, 0.0, 0.375, 0.125, 0.375, 0.125, 0.375, 0.0, 0.375, 0.5, 0.375, 0.625, 0.375, 0.625, 0.375, 0.5, 0.375, 0.5, 0.375, 0.625, 0.375, 0.625, 0.375, 0.5, 0.375, 0.0, 0.375, 0.125, 0.375, 0.125, 0.375, 0.0, 0.375, 0.0, 0.375, 0.125, 0.375, 0.125, 0.375, 0.0, 0.375, 0.5, 0.375, 0.625, 0.375, 0.625, 0.375, 0.5, 0.375, 0.0, 0.375, 0.125, 0.375, 0.125, 0.375, 0.0, 0.375, 0.5, 0.375, 0.625, 0.375, 0.625, 0.375, 0.5, 0.375, 0.5, 0.375, 0.625, 0.375, 0.625, 0.375, 0.5, 0.375, 0.0, 0.375, 0.125, 0.375, 0.125, 0.375, 0.0, 0.375, 0.0, 0.375, 0.125, 0.375, 0.125, 0.375, 0.0, 0.375, 0.5, 0.375, 0.625, 0.375, 0.625, 0.375, 0.5, 0.375, 0.5, 0.375, 0.625, 0.375, 0.625, 0.375, 0.5, 0.375, 0.0, 0.375, 0.125, 0.375, 0.125, 0.375, 0.0, 0.375, 0.5, 0.375, 0.625, 0.375, 0.625, 0.375, 0.5, 0.375, 0.0, 0.375, 0.125, 0.375, 0.125, 0.375, 0.0, 0.375, 0.0, 0.375, 0.125, 0.375, 0.125, 0.375, 0.0, 0.375, 0.5, 0.375, 0.625, 0.375, 0.625, 0.375, 0.5, 0.375, 0.5, 0.375, 0.625, 0.375, 0.625, 0.375, 0.5, 0.375, 0.5, 0.375, 0.625, 0.375, 0.625, 0.375, 0.5, 0.375, 0.0, 0.375, 0.125, 0.375, 0.125, 0.375, 0.0, 0.375, 0.0, 0.375, 0.125, 0.375, 0.125, 0.375, 0.0, 0.375, 0.5, 0.375, 0.625, 0.375, 0.625, 0.375, 0.5, 0.375, 0.0, 0.375, 0.125, 0.375, 0.125, 0.375, 0.0, 0.375, 0.5, 0.375, 0.625, 0.375, 0.625, 0.375, 0.5, 0.5049, 0.5, 0.5049, 0.625, 0.5049, 0.625, 0.5049, 0.5, 0.4437, 0.5, 0.5049, 0.5, 0.5049, 0.625, 0.4437, 0.625, 0.5049, 0.5, 0.5049, 0.625, 0.5049, 0.625, 0.5049, 0.5, 0.4437, 0.75, 0.4437, 0.625, 0.4437, 0.625, 0.4437, 0.75, 0.4437, 0.75, 0.4437, 0.625, 0.4437, 0.625, 0.4437, 0.75, 0.4437, 0.75, 0.4437, 0.625, 0.4437, 0.625, 0.4437, 0.75, 0.5049, 0.5, 0.5049, 0.625, 0.5049, 0.625, 0.5049, 0.5, 0.5049, 0.5, 0.5049, 0.625, 0.5049, 0.625, 0.5049, 0.5, 0.5049, 0.5, 0.5049, 0.625, 0.5049, 0.625, 0.5049, 0.5, 0.4437, 0.75, 0.4437, 0.625, 0.4437, 0.625, 0.4437, 0.75, 0.4437, 0.75, 0.4437, 0.625, 0.4437, 0.625, 0.4437, 0.75, 0.4437, 0.75, 0.4437, 0.625, 0.4437, 0.625, 0.4437, 0.75, 0.5049, 0.5, 0.5049, 0.625, 0.5049, 0.625, 0.5049, 0.5, 0.5049, 0.5, 0.5049, 0.625, 0.5049, 0.625, 0.5049, 0.5, 0.4437, 0.75, 0.4437, 0.625, 0.4437, 0.625, 0.4437, 0.75, 0.4437, 0.75, 0.4437, 0.625, 0.4437, 0.625, 0.4437, 0.75, 0.4437, 0.75, 0.4437, 0.625, 0.4437, 0.625, 0.4437, 0.75, 0.5049, 0.5, 0.5049, 0.625, 0.5049, 0.625, 0.5049, 0.5, 0.5049, 0.5, 0.5049, 0.625, 0.5049, 0.625, 0.5049, 0.5, 0.5049, 0.5, 0.5049, 0.625, 0.5049, 0.625, 0.5049, 0.5, 0.535, 0.5, 0.55, 0.5, 0.55, 0.625, 0.535, 0.625, 0.535, 0.0, 0.55, 0.0, 0.55, 0.125, 0.535, 0.125, 0.625, 0.25, 0.625, 0.125, 0.625, 0.125, 0.625, 0.25, 0.625, 0.5, 0.875, 0.5, 0.875, 0.625, 0.625, 0.625, 0.625, 0.25, 0.625, 0.125, 0.625, 0.125, 0.625, 0.25, 0.625, 0.75, 0.625, 0.625, 0.625, 0.625, 0.625, 0.75, 0.565, 0.0, 0.595, 0.0, 0.595, 0.125, 0.565, 0.125, 0.55, 0.0, 0.565, 0.0, 0.565, 0.125, 0.55, 0.125, 0.5049, 0.0, 0.535, 0.0, 0.535, 0.125, 0.5049, 0.125, 0.565, 0.5, 0.595, 0.5, 0.595, 0.625, 0.565, 0.625, 0.55, 0.5, 0.565, 0.5, 0.565, 0.625, 0.55, 0.625, 0.5049, 0.5, 0.535, 0.5, 0.535, 0.625, 0.5049, 0.625, 0.4437, 0.25, 0.4437, 0.125, 0.4437, 0.125, 0.4437, 0.25, 0.4437, 0.75, 0.4437, 0.625, 0.4437, 0.625, 0.4437, 0.75, 0.4437, 0.0, 0.4437, 0.125, 0.4437, 0.125, 0.4437, 0.0, 0.375, 0.5, 0.4437, 0.5, 0.4437, 0.625, 0.375, 0.625, 0.625, 0.75, 0.625, 0.625, 0.625, 0.625, 0.625, 0.75, 0.595, 0.5, 0.625, 0.5, 0.625, 0.625, 0.595, 0.625, 0.595, 0.0, 0.625, 0.0, 0.625, 0.125, 0.595, 0.125])
me_cube_001.use_remesh_fix_poles = True
me_cube_001.use_remesh_preserve_attributes = False
me_cube_001.use_mirror_vertex_groups = False
me_cube_001.update()

# ---- objects
ob_cube = bpy.data.objects.new('Cube', me_cube_001)

# ---- transforms, parenting, visibility, modifiers, constraints
ob_cube.location = (0.0, 0.0, 0.0)
ob_cube.rotation_euler = (1.571, 0.0, 0.0)
ob_cube.scale = (0.107, 0.107, 0.107)
ob_cube.lineart.crease_threshold = 0.0
_m = ob_cube.modifiers.new('Subdivision', 'SUBSURF')
_m.uv_smooth = 'PRESERVE_CORNERS'
_m.render_levels = 1

# ---- collection membership
col_collection.objects.link(ob_cube)

# ---- scene / render settings (as saved in the file)
scene.frame_start = 1; scene.frame_end = 250; scene.frame_set(1)
scene.render.engine = 'BLENDER_EEVEE_NEXT'
scene.cycles.use_denoising = False
scene.cycles.samples = 128
scene.cycles.sampling_pattern = 'TABULATED_SOBOL'
scene.cycles.use_adaptive_sampling = False
scene.cycles.use_light_tree = False
scene.view_settings.view_transform = 'Filmic'
bpy.context.view_layer.update()

# ---- added for rendering (the .blend has no active camera and no usable light): camera, sun
cam_auto = bpy.data.cameras.new('AutoCamera')
cam_auto.lens = 50.0
cam_auto.sensor_width = 36.0
cam_auto.clip_end = 1000.0
ob_auto_camera = bpy.data.objects.new('AutoCamera', cam_auto)
scene.collection.objects.link(ob_auto_camera)
ob_auto_camera.location = (5.19139, -6.25391, 4.17544)
ob_auto_camera.rotation_euler = (1.09748, -7.21219e-08, 0.694738)
scene.camera = ob_auto_camera
light_auto_sun = bpy.data.lights.new('AutoSun', 'SUN')
light_auto_sun.energy = 3.0
light_auto_sun.angle = 0.0523599
ob_auto_sun = bpy.data.objects.new('AutoSun', light_auto_sun)
scene.collection.objects.link(ob_auto_sun)
ob_auto_sun.rotation_euler = (0.872665, 0.174533, 0.523599)
bpy.context.view_layer.update()
